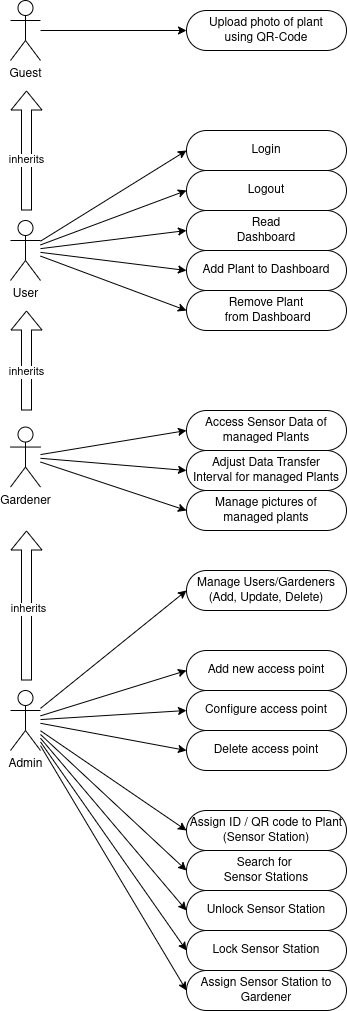

The diagram above was exported from draw.io. Its source (the exported page's mxGraphModel, read from the mxfile embedded in the PNG):
<mxGraphModel dx="1247" dy="1770" grid="1" gridSize="10" guides="1" tooltips="1" connect="1" arrows="1" fold="1" page="1" pageScale="1" pageWidth="827" pageHeight="1169" math="0" shadow="0">
  <root>
    <mxCell id="0" />
    <mxCell id="1" parent="0" />
    <mxCell id="G-l7ufu6wLRP_0wCO85U-6" style="rounded=0;orthogonalLoop=1;jettySize=auto;html=1;entryX=0;entryY=0.5;entryDx=0;entryDy=0;" parent="1" source="G-l7ufu6wLRP_0wCO85U-1" target="G-l7ufu6wLRP_0wCO85U-3" edge="1">
      <mxGeometry relative="1" as="geometry" />
    </mxCell>
    <mxCell id="G-l7ufu6wLRP_0wCO85U-7" style="rounded=0;orthogonalLoop=1;jettySize=auto;html=1;entryX=0;entryY=0.5;entryDx=0;entryDy=0;" parent="1" source="G-l7ufu6wLRP_0wCO85U-1" target="G-l7ufu6wLRP_0wCO85U-4" edge="1">
      <mxGeometry relative="1" as="geometry" />
    </mxCell>
    <mxCell id="G-l7ufu6wLRP_0wCO85U-8" style="rounded=0;orthogonalLoop=1;jettySize=auto;html=1;entryX=0;entryY=0.5;entryDx=0;entryDy=0;" parent="1" source="G-l7ufu6wLRP_0wCO85U-1" target="G-l7ufu6wLRP_0wCO85U-5" edge="1">
      <mxGeometry relative="1" as="geometry" />
    </mxCell>
    <mxCell id="G-l7ufu6wLRP_0wCO85U-11" style="rounded=0;orthogonalLoop=1;jettySize=auto;html=1;entryX=0;entryY=0.5;entryDx=0;entryDy=0;" parent="1" source="G-l7ufu6wLRP_0wCO85U-1" target="G-l7ufu6wLRP_0wCO85U-9" edge="1">
      <mxGeometry relative="1" as="geometry" />
    </mxCell>
    <mxCell id="G-l7ufu6wLRP_0wCO85U-12" style="rounded=0;orthogonalLoop=1;jettySize=auto;html=1;entryX=0;entryY=0.5;entryDx=0;entryDy=0;" parent="1" source="G-l7ufu6wLRP_0wCO85U-1" target="G-l7ufu6wLRP_0wCO85U-10" edge="1">
      <mxGeometry relative="1" as="geometry" />
    </mxCell>
    <mxCell id="G-l7ufu6wLRP_0wCO85U-57" style="rounded=0;orthogonalLoop=1;jettySize=auto;html=1;endArrow=block;endFill=0;shape=flexArrow;" parent="1" edge="1">
      <mxGeometry relative="1" as="geometry">
        <mxPoint x="280" y="120" as="sourcePoint" />
        <mxPoint x="280" as="targetPoint" />
      </mxGeometry>
    </mxCell>
    <mxCell id="_qTNTFcu45pOBr283WyO-4" value="inherits" style="edgeLabel;html=1;align=center;verticalAlign=middle;resizable=0;points=[];" parent="G-l7ufu6wLRP_0wCO85U-57" vertex="1" connectable="0">
      <mxGeometry x="0.1002" y="1" relative="1" as="geometry">
        <mxPoint y="15" as="offset" />
      </mxGeometry>
    </mxCell>
    <mxCell id="G-l7ufu6wLRP_0wCO85U-1" value="User&lt;br&gt;" style="shape=umlActor;verticalLabelPosition=bottom;verticalAlign=top;html=1;outlineConnect=0;" parent="1" vertex="1">
      <mxGeometry x="264" y="130" width="30" height="60" as="geometry" />
    </mxCell>
    <mxCell id="G-l7ufu6wLRP_0wCO85U-3" value="Login" style="rounded=1;whiteSpace=wrap;html=1;arcSize=50;" parent="1" vertex="1">
      <mxGeometry x="440" y="40" width="160" height="40" as="geometry" />
    </mxCell>
    <mxCell id="G-l7ufu6wLRP_0wCO85U-4" value="Logout" style="rounded=1;whiteSpace=wrap;html=1;arcSize=50;" parent="1" vertex="1">
      <mxGeometry x="440" y="80" width="160" height="40" as="geometry" />
    </mxCell>
    <mxCell id="G-l7ufu6wLRP_0wCO85U-5" value="Read&lt;br&gt;Dashboard" style="rounded=1;whiteSpace=wrap;html=1;arcSize=50;" parent="1" vertex="1">
      <mxGeometry x="440" y="120" width="160" height="40" as="geometry" />
    </mxCell>
    <mxCell id="G-l7ufu6wLRP_0wCO85U-9" value="Add Plant to Dashboard" style="rounded=1;whiteSpace=wrap;html=1;arcSize=50;" parent="1" vertex="1">
      <mxGeometry x="440" y="160" width="160" height="40" as="geometry" />
    </mxCell>
    <mxCell id="G-l7ufu6wLRP_0wCO85U-10" value="Remove Plant&lt;br&gt;&amp;nbsp;from Dashboard" style="rounded=1;whiteSpace=wrap;html=1;arcSize=50;" parent="1" vertex="1">
      <mxGeometry x="440" y="200" width="160" height="40" as="geometry" />
    </mxCell>
    <mxCell id="G-l7ufu6wLRP_0wCO85U-16" style="rounded=0;orthogonalLoop=1;jettySize=auto;html=1;entryX=0;entryY=0.5;entryDx=0;entryDy=0;" parent="1" source="G-l7ufu6wLRP_0wCO85U-13" target="G-l7ufu6wLRP_0wCO85U-14" edge="1">
      <mxGeometry relative="1" as="geometry" />
    </mxCell>
    <mxCell id="G-l7ufu6wLRP_0wCO85U-17" style="rounded=0;orthogonalLoop=1;jettySize=auto;html=1;entryX=0;entryY=0.5;entryDx=0;entryDy=0;" parent="1" source="G-l7ufu6wLRP_0wCO85U-13" target="G-l7ufu6wLRP_0wCO85U-15" edge="1">
      <mxGeometry relative="1" as="geometry" />
    </mxCell>
    <mxCell id="G-l7ufu6wLRP_0wCO85U-19" style="rounded=0;orthogonalLoop=1;jettySize=auto;html=1;entryX=0;entryY=0.5;entryDx=0;entryDy=0;" parent="1" source="G-l7ufu6wLRP_0wCO85U-13" target="G-l7ufu6wLRP_0wCO85U-20" edge="1">
      <mxGeometry relative="1" as="geometry">
        <mxPoint x="440" y="376.5500000000002" as="targetPoint" />
      </mxGeometry>
    </mxCell>
    <mxCell id="G-l7ufu6wLRP_0wCO85U-58" style="rounded=0;orthogonalLoop=1;jettySize=auto;html=1;endArrow=block;endFill=0;shape=flexArrow;" parent="1" edge="1">
      <mxGeometry relative="1" as="geometry">
        <mxPoint x="280" y="320" as="sourcePoint" />
        <mxPoint x="280" y="220" as="targetPoint" />
      </mxGeometry>
    </mxCell>
    <mxCell id="_qTNTFcu45pOBr283WyO-3" value="inherits" style="edgeLabel;html=1;align=center;verticalAlign=middle;resizable=0;points=[];" parent="G-l7ufu6wLRP_0wCO85U-58" vertex="1" connectable="0">
      <mxGeometry x="-0.1913" y="-4" relative="1" as="geometry">
        <mxPoint x="-5" y="1" as="offset" />
      </mxGeometry>
    </mxCell>
    <mxCell id="G-l7ufu6wLRP_0wCO85U-13" value="Gardener" style="shape=umlActor;verticalLabelPosition=bottom;verticalAlign=top;html=1;outlineConnect=0;align=center;" parent="1" vertex="1">
      <mxGeometry x="264" y="336.55" width="30" height="60" as="geometry" />
    </mxCell>
    <mxCell id="G-l7ufu6wLRP_0wCO85U-14" value="Access Sensor Data of managed Plants" style="rounded=1;whiteSpace=wrap;html=1;arcSize=50;" parent="1" vertex="1">
      <mxGeometry x="440" y="320" width="160" height="40" as="geometry" />
    </mxCell>
    <mxCell id="G-l7ufu6wLRP_0wCO85U-15" value="Adjust Data Transfer &lt;br&gt;Interval for managed Plants" style="rounded=1;whiteSpace=wrap;html=1;arcSize=50;" parent="1" vertex="1">
      <mxGeometry x="440" y="360" width="160" height="40" as="geometry" />
    </mxCell>
    <mxCell id="G-l7ufu6wLRP_0wCO85U-20" value="Manage pictures of &lt;br&gt;managed plants" style="rounded=1;whiteSpace=wrap;html=1;arcSize=50;" parent="1" vertex="1">
      <mxGeometry x="440" y="400" width="160" height="40" as="geometry" />
    </mxCell>
    <mxCell id="G-l7ufu6wLRP_0wCO85U-43" style="rounded=0;orthogonalLoop=1;jettySize=auto;html=1;entryX=0;entryY=0.5;entryDx=0;entryDy=0;" parent="1" source="G-l7ufu6wLRP_0wCO85U-22" target="G-l7ufu6wLRP_0wCO85U-36" edge="1">
      <mxGeometry relative="1" as="geometry" />
    </mxCell>
    <mxCell id="G-l7ufu6wLRP_0wCO85U-44" style="rounded=0;orthogonalLoop=1;jettySize=auto;html=1;entryX=0;entryY=0.5;entryDx=0;entryDy=0;" parent="1" source="G-l7ufu6wLRP_0wCO85U-22" target="G-l7ufu6wLRP_0wCO85U-27" edge="1">
      <mxGeometry relative="1" as="geometry" />
    </mxCell>
    <mxCell id="G-l7ufu6wLRP_0wCO85U-45" style="rounded=0;orthogonalLoop=1;jettySize=auto;html=1;entryX=0;entryY=0.5;entryDx=0;entryDy=0;" parent="1" source="G-l7ufu6wLRP_0wCO85U-22" target="G-l7ufu6wLRP_0wCO85U-28" edge="1">
      <mxGeometry relative="1" as="geometry" />
    </mxCell>
    <mxCell id="G-l7ufu6wLRP_0wCO85U-46" style="rounded=0;orthogonalLoop=1;jettySize=auto;html=1;entryX=0;entryY=0.5;entryDx=0;entryDy=0;" parent="1" source="G-l7ufu6wLRP_0wCO85U-22" target="G-l7ufu6wLRP_0wCO85U-29" edge="1">
      <mxGeometry relative="1" as="geometry" />
    </mxCell>
    <mxCell id="G-l7ufu6wLRP_0wCO85U-47" style="rounded=0;orthogonalLoop=1;jettySize=auto;html=1;entryX=0;entryY=0.5;entryDx=0;entryDy=0;" parent="1" source="G-l7ufu6wLRP_0wCO85U-22" target="G-l7ufu6wLRP_0wCO85U-30" edge="1">
      <mxGeometry relative="1" as="geometry" />
    </mxCell>
    <mxCell id="G-l7ufu6wLRP_0wCO85U-48" style="rounded=0;orthogonalLoop=1;jettySize=auto;html=1;entryX=0;entryY=0.5;entryDx=0;entryDy=0;" parent="1" source="G-l7ufu6wLRP_0wCO85U-22" target="G-l7ufu6wLRP_0wCO85U-35" edge="1">
      <mxGeometry relative="1" as="geometry" />
    </mxCell>
    <mxCell id="G-l7ufu6wLRP_0wCO85U-50" style="rounded=0;orthogonalLoop=1;jettySize=auto;html=1;entryX=0;entryY=0.5;entryDx=0;entryDy=0;" parent="1" source="G-l7ufu6wLRP_0wCO85U-22" target="G-l7ufu6wLRP_0wCO85U-37" edge="1">
      <mxGeometry relative="1" as="geometry" />
    </mxCell>
    <mxCell id="G-l7ufu6wLRP_0wCO85U-53" style="rounded=0;orthogonalLoop=1;jettySize=auto;html=1;entryX=0;entryY=0.5;entryDx=0;entryDy=0;" parent="1" source="G-l7ufu6wLRP_0wCO85U-22" target="G-l7ufu6wLRP_0wCO85U-41" edge="1">
      <mxGeometry relative="1" as="geometry" />
    </mxCell>
    <mxCell id="G-l7ufu6wLRP_0wCO85U-59" style="rounded=0;orthogonalLoop=1;jettySize=auto;html=1;endArrow=block;endFill=0;strokeColor=default;shape=flexArrow;" parent="1" edge="1">
      <mxGeometry relative="1" as="geometry">
        <mxPoint x="280" y="590" as="sourcePoint" />
        <mxPoint x="280" y="440" as="targetPoint" />
      </mxGeometry>
    </mxCell>
    <mxCell id="_qTNTFcu45pOBr283WyO-2" value="inherits" style="edgeLabel;html=1;align=center;verticalAlign=middle;resizable=0;points=[];" parent="G-l7ufu6wLRP_0wCO85U-59" vertex="1" connectable="0">
      <mxGeometry x="-0.0422" y="-1" relative="1" as="geometry">
        <mxPoint as="offset" />
      </mxGeometry>
    </mxCell>
    <mxCell id="qHxJ08aVJS7WhxWwXpNr-2" style="rounded=0;orthogonalLoop=1;jettySize=auto;html=1;entryX=0;entryY=0.5;entryDx=0;entryDy=0;" edge="1" parent="1" source="G-l7ufu6wLRP_0wCO85U-22" target="G-l7ufu6wLRP_0wCO85U-38">
      <mxGeometry relative="1" as="geometry" />
    </mxCell>
    <mxCell id="G-l7ufu6wLRP_0wCO85U-22" value="Admin" style="shape=umlActor;verticalLabelPosition=bottom;verticalAlign=top;html=1;outlineConnect=0;" parent="1" vertex="1">
      <mxGeometry x="264" y="600" width="30" height="60" as="geometry" />
    </mxCell>
    <mxCell id="G-l7ufu6wLRP_0wCO85U-27" value="Manage Users/Gardeners&lt;br&gt;(Add, Update, Delete)" style="rounded=1;whiteSpace=wrap;html=1;arcSize=50;" parent="1" vertex="1">
      <mxGeometry x="440" y="480" width="160" height="40" as="geometry" />
    </mxCell>
    <mxCell id="G-l7ufu6wLRP_0wCO85U-28" value="Search for&amp;nbsp;&lt;br&gt;Sensor Stations" style="rounded=1;whiteSpace=wrap;html=1;arcSize=50;" parent="1" vertex="1">
      <mxGeometry x="440" y="760" width="160" height="40" as="geometry" />
    </mxCell>
    <mxCell id="G-l7ufu6wLRP_0wCO85U-29" value="Unlock Sensor Station" style="rounded=1;whiteSpace=wrap;html=1;arcSize=50;" parent="1" vertex="1">
      <mxGeometry x="440" y="800" width="160" height="40" as="geometry" />
    </mxCell>
    <mxCell id="G-l7ufu6wLRP_0wCO85U-30" value="Lock Sensor Station" style="rounded=1;whiteSpace=wrap;html=1;arcSize=50;" parent="1" vertex="1">
      <mxGeometry x="440" y="840" width="160" height="40" as="geometry" />
    </mxCell>
    <mxCell id="G-l7ufu6wLRP_0wCO85U-35" value="Assign ID / QR code to Plant (Sensor Station)" style="rounded=1;whiteSpace=wrap;html=1;arcSize=50;" parent="1" vertex="1">
      <mxGeometry x="440" y="720" width="160" height="40" as="geometry" />
    </mxCell>
    <mxCell id="G-l7ufu6wLRP_0wCO85U-36" value="Add new access point" style="rounded=1;whiteSpace=wrap;html=1;arcSize=50;" parent="1" vertex="1">
      <mxGeometry x="440" y="560" width="160" height="40" as="geometry" />
    </mxCell>
    <mxCell id="G-l7ufu6wLRP_0wCO85U-37" value="Configure access point" style="rounded=1;whiteSpace=wrap;html=1;arcSize=50;" parent="1" vertex="1">
      <mxGeometry x="440" y="600" width="160" height="40" as="geometry" />
    </mxCell>
    <mxCell id="G-l7ufu6wLRP_0wCO85U-38" value="Delete access point" style="rounded=1;whiteSpace=wrap;html=1;arcSize=50;" parent="1" vertex="1">
      <mxGeometry x="440" y="640" width="160" height="40" as="geometry" />
    </mxCell>
    <mxCell id="G-l7ufu6wLRP_0wCO85U-41" value="Assign Sensor Station to Gardener" style="rounded=1;whiteSpace=wrap;html=1;arcSize=50;" parent="1" vertex="1">
      <mxGeometry x="440" y="880" width="160" height="40" as="geometry" />
    </mxCell>
    <mxCell id="G-l7ufu6wLRP_0wCO85U-56" style="rounded=0;orthogonalLoop=1;jettySize=auto;html=1;entryX=0;entryY=0.5;entryDx=0;entryDy=0;" parent="1" source="G-l7ufu6wLRP_0wCO85U-54" target="G-l7ufu6wLRP_0wCO85U-55" edge="1">
      <mxGeometry relative="1" as="geometry" />
    </mxCell>
    <mxCell id="G-l7ufu6wLRP_0wCO85U-54" value="Guest" style="shape=umlActor;verticalLabelPosition=bottom;verticalAlign=top;html=1;outlineConnect=0;" parent="1" vertex="1">
      <mxGeometry x="264" y="-90" width="30" height="60" as="geometry" />
    </mxCell>
    <mxCell id="G-l7ufu6wLRP_0wCO85U-55" value="Upload photo of plant&lt;br&gt;using QR-Code" style="rounded=1;whiteSpace=wrap;html=1;arcSize=50;" parent="1" vertex="1">
      <mxGeometry x="440" y="-80" width="160" height="40" as="geometry" />
    </mxCell>
  </root>
</mxGraphModel>